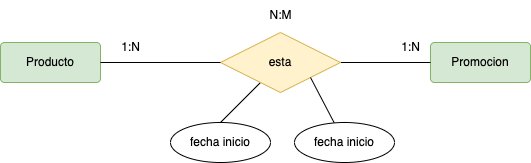

The diagram above was exported from draw.io. Its source (the exported page's mxGraphModel, read from the mxfile embedded in the PNG):
<mxGraphModel dx="687" dy="572" grid="1" gridSize="10" guides="1" tooltips="1" connect="1" arrows="1" fold="1" page="1" pageScale="1" pageWidth="827" pageHeight="1169" math="0" shadow="0">
  <root>
    <mxCell id="0" />
    <mxCell id="1" parent="0" />
    <mxCell id="2" value="Producto" style="rounded=1;arcSize=10;whiteSpace=wrap;html=1;align=center;fillColor=#d5e8d4;strokeColor=#82b366;" vertex="1" parent="1">
      <mxGeometry x="120" y="160" width="100" height="40" as="geometry" />
    </mxCell>
    <mxCell id="3" value="Promocion" style="rounded=1;arcSize=10;whiteSpace=wrap;html=1;align=center;fillColor=#d5e8d4;strokeColor=#82b366;" vertex="1" parent="1">
      <mxGeometry x="550" y="160" width="100" height="40" as="geometry" />
    </mxCell>
    <mxCell id="4" style="edgeStyle=none;html=1;entryX=0;entryY=0.5;entryDx=0;entryDy=0;endArrow=none;endFill=0;" edge="1" parent="1" source="6" target="3">
      <mxGeometry relative="1" as="geometry" />
    </mxCell>
    <mxCell id="5" style="edgeStyle=none;html=1;entryX=0.5;entryY=0;entryDx=0;entryDy=0;endArrow=none;endFill=0;" edge="1" parent="1" source="6" target="11">
      <mxGeometry relative="1" as="geometry" />
    </mxCell>
    <mxCell id="6" value="esta" style="shape=rhombus;perimeter=rhombusPerimeter;whiteSpace=wrap;html=1;align=center;fillColor=#fff2cc;strokeColor=#d6b656;" vertex="1" parent="1">
      <mxGeometry x="340" y="150" width="120" height="60" as="geometry" />
    </mxCell>
    <mxCell id="7" style="edgeStyle=none;html=1;endArrow=none;endFill=0;entryX=0;entryY=0.5;entryDx=0;entryDy=0;" edge="1" parent="1" source="2" target="6">
      <mxGeometry relative="1" as="geometry">
        <mxPoint x="340" y="180" as="targetPoint" />
      </mxGeometry>
    </mxCell>
    <mxCell id="8" value="N:M" style="text;html=1;align=center;verticalAlign=middle;resizable=0;points=[];autosize=1;strokeColor=none;fillColor=none;" vertex="1" parent="1">
      <mxGeometry x="375" y="118" width="50" height="30" as="geometry" />
    </mxCell>
    <mxCell id="9" value="1:N" style="text;html=1;align=center;verticalAlign=middle;resizable=0;points=[];autosize=1;strokeColor=none;fillColor=none;" vertex="1" parent="1">
      <mxGeometry x="230" y="150" width="40" height="30" as="geometry" />
    </mxCell>
    <mxCell id="10" value="1:N" style="text;html=1;align=center;verticalAlign=middle;resizable=0;points=[];autosize=1;strokeColor=none;fillColor=none;" vertex="1" parent="1">
      <mxGeometry x="510" y="150" width="40" height="30" as="geometry" />
    </mxCell>
    <mxCell id="11" value="fecha inicio" style="ellipse;whiteSpace=wrap;html=1;align=center;" vertex="1" parent="1">
      <mxGeometry x="290" y="240" width="100" height="40" as="geometry" />
    </mxCell>
    <mxCell id="13" style="edgeStyle=none;html=1;entryX=1;entryY=1;entryDx=0;entryDy=0;endArrow=none;endFill=0;" edge="1" parent="1" source="12" target="6">
      <mxGeometry relative="1" as="geometry" />
    </mxCell>
    <mxCell id="12" value="fecha inicio" style="ellipse;whiteSpace=wrap;html=1;align=center;" vertex="1" parent="1">
      <mxGeometry x="414" y="240" width="100" height="40" as="geometry" />
    </mxCell>
  </root>
</mxGraphModel>